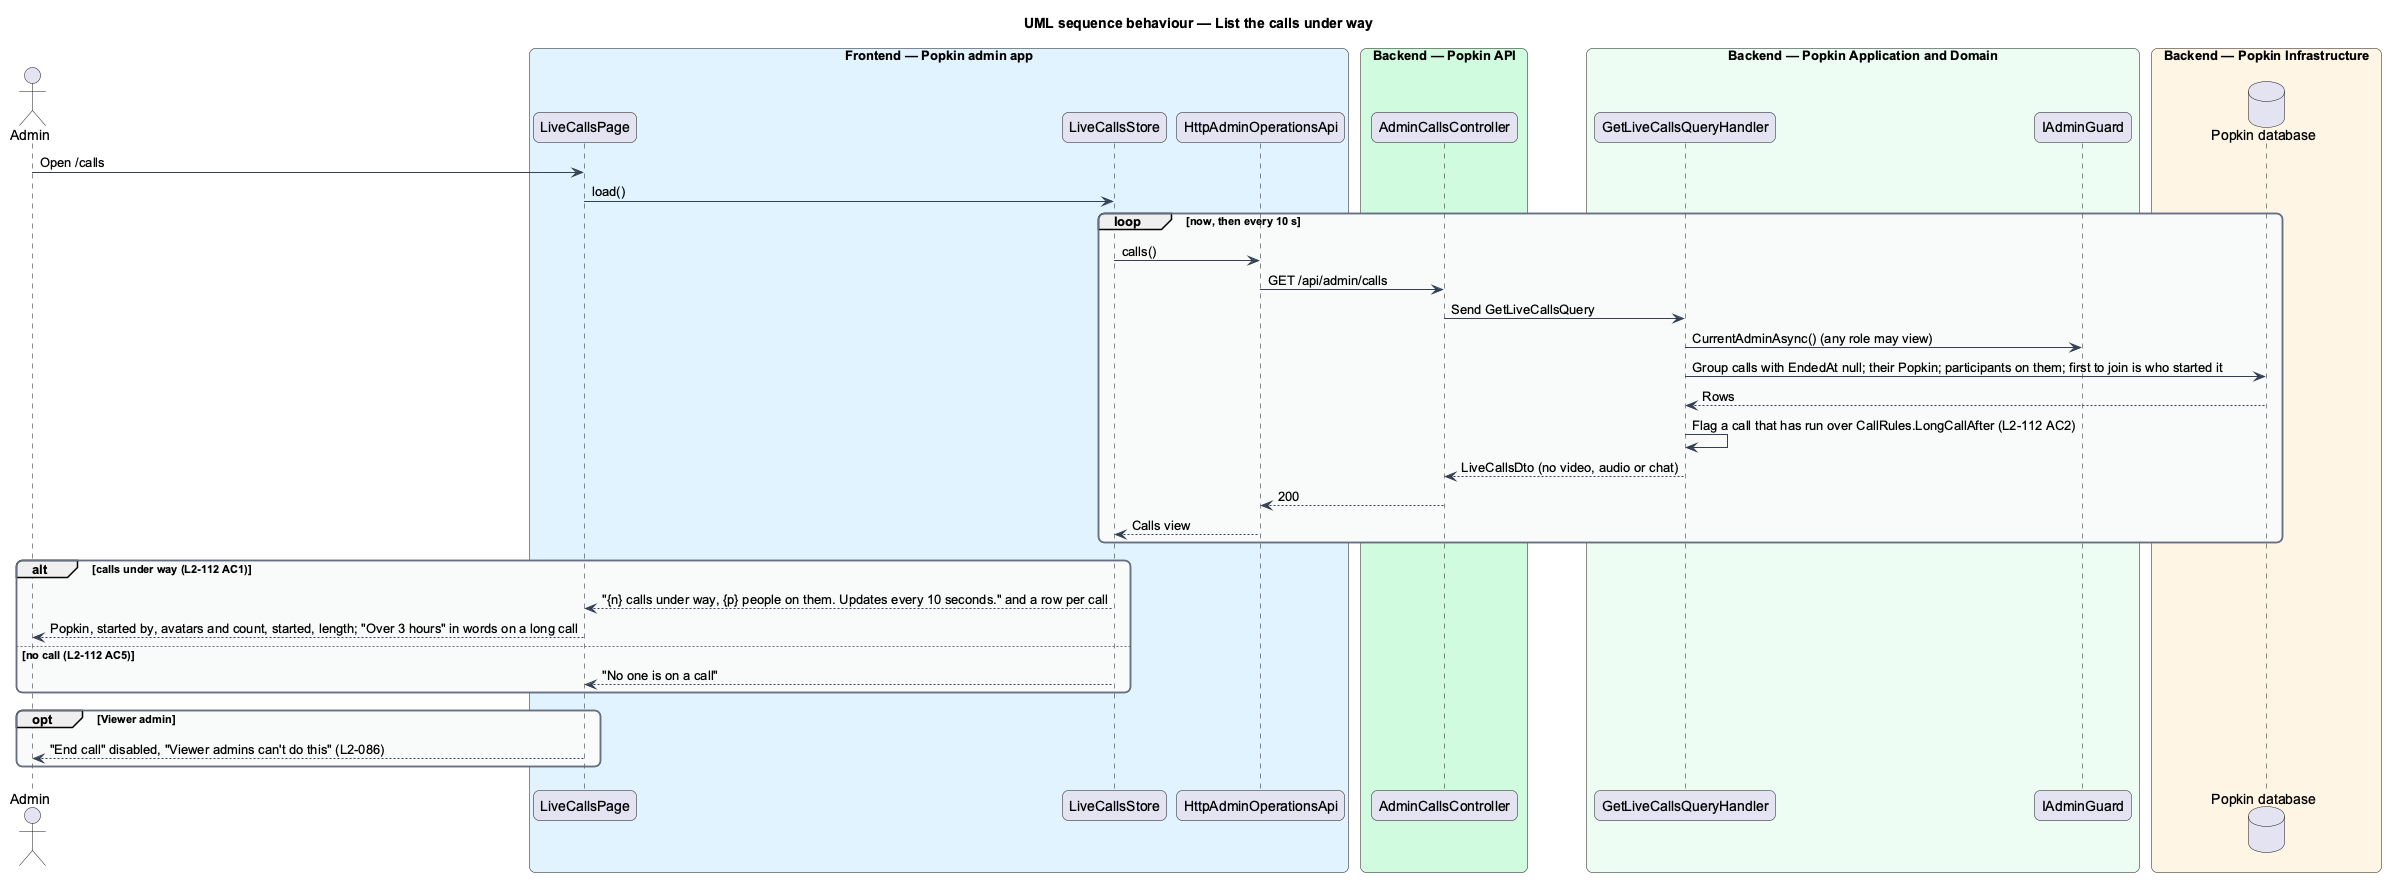

The diagram above was rendered by PlantUML. Its source (embedded in the PNG):
@startuml
title UML sequence behaviour — List the calls under way
skinparam backgroundColor #FFFFFF
skinparam shadowing false
skinparam roundcorner 12
skinparam defaultFontName Arial
skinparam ArrowColor #344054
skinparam rectangle {
  BorderColor #344054
  FontColor #101828
}
skinparam package {
  BorderColor #667085
  FontColor #101828
  BackgroundColor #F9FAFB
}
actor "Admin" as actor
box "Frontend — Popkin admin app" #E0F2FE
  participant "LiveCallsPage" as page
  participant "LiveCallsStore" as store
  participant "HttpAdminOperationsApi" as client
end box
box "Backend — Popkin API" #D1FADF
  participant "AdminCallsController" as ctrl
end box
box "Backend — Popkin Application and Domain" #ECFDF3
  participant "GetLiveCallsQueryHandler" as handler
  participant "IAdminGuard" as guard
end box
box "Backend — Popkin Infrastructure" #FFF4E5
  database "Popkin database" as db
end box
actor -> page : Open /calls
page -> store : load()
loop now, then every 10 s
  store -> client : calls()
  client -> ctrl : GET /api/admin/calls
  ctrl -> handler : Send GetLiveCallsQuery
  handler -> guard : CurrentAdminAsync() (any role may view)
  handler -> db : Group calls with EndedAt null; their Popkin; participants on them; first to join is who started it
  db --> handler : Rows
  handler -> handler : Flag a call that has run over CallRules.LongCallAfter (L2-112 AC2)
  handler --> ctrl : LiveCallsDto (no video, audio or chat)
  ctrl --> client : 200
  client --> store : Calls view
end
alt calls under way (L2-112 AC1)
  store --> page : "{n} calls under way, {p} people on them. Updates every 10 seconds." and a row per call
  page --> actor : Popkin, started by, avatars and count, started, length; "Over 3 hours" in words on a long call
else no call (L2-112 AC5)
  store --> page : "No one is on a call"
end
opt Viewer admin
  page --> actor : "End call" disabled, "Viewer admins can't do this" (L2-086)
end
@enduml